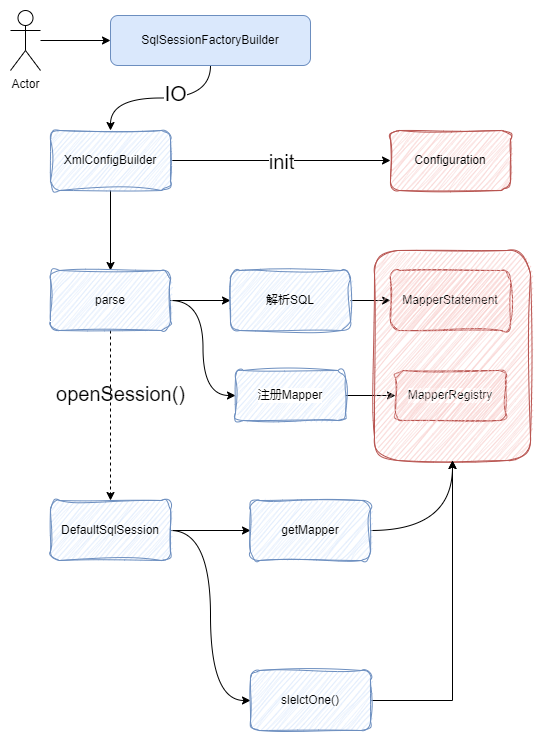

The diagram above was exported from draw.io. Its source (the exported page's mxGraphModel, read from the mxfile embedded in the PNG):
<mxGraphModel dx="792" dy="827" grid="1" gridSize="10" guides="1" tooltips="1" connect="1" arrows="1" fold="1" page="1" pageScale="1" pageWidth="827" pageHeight="1169" math="0" shadow="0">
  <root>
    <mxCell id="WIyWlLk6GJQsqaUBKTNV-0" />
    <mxCell id="WIyWlLk6GJQsqaUBKTNV-1" parent="WIyWlLk6GJQsqaUBKTNV-0" />
    <mxCell id="Z1W8ofS6RekWWowME4Zx-2" style="edgeStyle=orthogonalEdgeStyle;rounded=0;orthogonalLoop=1;jettySize=auto;html=1;entryX=0;entryY=0.5;entryDx=0;entryDy=0;" parent="WIyWlLk6GJQsqaUBKTNV-1" source="Z1W8ofS6RekWWowME4Zx-0" target="Z1W8ofS6RekWWowME4Zx-1" edge="1">
      <mxGeometry relative="1" as="geometry" />
    </mxCell>
    <mxCell id="Z1W8ofS6RekWWowME4Zx-0" value="Actor" style="shape=umlActor;verticalLabelPosition=bottom;verticalAlign=top;html=1;" parent="WIyWlLk6GJQsqaUBKTNV-1" vertex="1">
      <mxGeometry x="50" y="580" width="30" height="60" as="geometry" />
    </mxCell>
    <mxCell id="Z1W8ofS6RekWWowME4Zx-4" value="" style="edgeStyle=orthogonalEdgeStyle;rounded=0;orthogonalLoop=1;jettySize=auto;html=1;curved=1;" parent="WIyWlLk6GJQsqaUBKTNV-1" source="Z1W8ofS6RekWWowME4Zx-1" target="Z1W8ofS6RekWWowME4Zx-3" edge="1">
      <mxGeometry relative="1" as="geometry" />
    </mxCell>
    <mxCell id="Z1W8ofS6RekWWowME4Zx-5" value="IO" style="edgeLabel;html=1;align=center;verticalAlign=middle;resizable=0;points=[];fontSize=21;" parent="Z1W8ofS6RekWWowME4Zx-4" vertex="1" connectable="0">
      <mxGeometry x="-0.1778" y="4" relative="1" as="geometry">
        <mxPoint y="-9" as="offset" />
      </mxGeometry>
    </mxCell>
    <mxCell id="Z1W8ofS6RekWWowME4Zx-1" value="SqlSessionFactoryBuilder" style="html=1;whiteSpace=wrap;fillColor=#dae8fc;strokeColor=#6c8ebf;rounded=1;fillStyle=hachure;shadow=0;" parent="WIyWlLk6GJQsqaUBKTNV-1" vertex="1">
      <mxGeometry x="150" y="585" width="200" height="50" as="geometry" />
    </mxCell>
    <mxCell id="Z1W8ofS6RekWWowME4Zx-7" value="" style="edgeStyle=orthogonalEdgeStyle;rounded=0;orthogonalLoop=1;jettySize=auto;html=1;" parent="WIyWlLk6GJQsqaUBKTNV-1" source="Z1W8ofS6RekWWowME4Zx-3" target="Z1W8ofS6RekWWowME4Zx-6" edge="1">
      <mxGeometry relative="1" as="geometry" />
    </mxCell>
    <mxCell id="Z1W8ofS6RekWWowME4Zx-8" value="init" style="edgeLabel;html=1;align=center;verticalAlign=middle;resizable=0;points=[];fontSize=20;" parent="Z1W8ofS6RekWWowME4Zx-7" vertex="1" connectable="0">
      <mxGeometry x="-0.3075" y="2" relative="1" as="geometry">
        <mxPoint x="34" y="2" as="offset" />
      </mxGeometry>
    </mxCell>
    <mxCell id="Z1W8ofS6RekWWowME4Zx-10" value="" style="edgeStyle=orthogonalEdgeStyle;rounded=0;orthogonalLoop=1;jettySize=auto;html=1;fontFamily=Helvetica;fontSize=20;fontColor=default;" parent="WIyWlLk6GJQsqaUBKTNV-1" source="Z1W8ofS6RekWWowME4Zx-3" target="Z1W8ofS6RekWWowME4Zx-9" edge="1">
      <mxGeometry relative="1" as="geometry" />
    </mxCell>
    <mxCell id="Z1W8ofS6RekWWowME4Zx-3" value="XmlConfigBuilder" style="whiteSpace=wrap;html=1;fillColor=#dae8fc;strokeColor=#6c8ebf;rounded=1;fillStyle=hachure;shadow=0;sketch=1;curveFitting=1;jiggle=2;" parent="WIyWlLk6GJQsqaUBKTNV-1" vertex="1">
      <mxGeometry x="90" y="700" width="120" height="60" as="geometry" />
    </mxCell>
    <mxCell id="Z1W8ofS6RekWWowME4Zx-6" value="Configuration" style="whiteSpace=wrap;html=1;fillColor=#f8cecc;strokeColor=#b85450;rounded=1;fillStyle=hachure;shadow=0;sketch=1;curveFitting=1;jiggle=2;" parent="WIyWlLk6GJQsqaUBKTNV-1" vertex="1">
      <mxGeometry x="430" y="700" width="120" height="60" as="geometry" />
    </mxCell>
    <mxCell id="Z1W8ofS6RekWWowME4Zx-12" value="" style="edgeStyle=orthogonalEdgeStyle;rounded=0;orthogonalLoop=1;jettySize=auto;html=1;fontFamily=Helvetica;fontSize=20;fontColor=default;" parent="WIyWlLk6GJQsqaUBKTNV-1" source="Z1W8ofS6RekWWowME4Zx-9" target="Z1W8ofS6RekWWowME4Zx-11" edge="1">
      <mxGeometry relative="1" as="geometry" />
    </mxCell>
    <mxCell id="Z1W8ofS6RekWWowME4Zx-14" style="edgeStyle=orthogonalEdgeStyle;rounded=0;orthogonalLoop=1;jettySize=auto;html=1;exitX=1;exitY=0.5;exitDx=0;exitDy=0;entryX=0;entryY=0.5;entryDx=0;entryDy=0;fontFamily=Helvetica;fontSize=20;fontColor=default;curved=1;" parent="WIyWlLk6GJQsqaUBKTNV-1" source="Z1W8ofS6RekWWowME4Zx-9" target="Z1W8ofS6RekWWowME4Zx-13" edge="1">
      <mxGeometry relative="1" as="geometry" />
    </mxCell>
    <mxCell id="Z1W8ofS6RekWWowME4Zx-21" value="" style="edgeStyle=orthogonalEdgeStyle;rounded=0;orthogonalLoop=1;jettySize=auto;html=1;fontFamily=Helvetica;fontSize=20;fontColor=default;dashed=1;" parent="WIyWlLk6GJQsqaUBKTNV-1" source="Z1W8ofS6RekWWowME4Zx-9" target="Z1W8ofS6RekWWowME4Zx-20" edge="1">
      <mxGeometry relative="1" as="geometry" />
    </mxCell>
    <mxCell id="Z1W8ofS6RekWWowME4Zx-9" value="parse" style="whiteSpace=wrap;html=1;fillColor=#dae8fc;strokeColor=#6c8ebf;rounded=1;fillStyle=hachure;shadow=0;sketch=1;curveFitting=1;jiggle=2;" parent="WIyWlLk6GJQsqaUBKTNV-1" vertex="1">
      <mxGeometry x="90" y="840" width="120" height="60" as="geometry" />
    </mxCell>
    <mxCell id="Z1W8ofS6RekWWowME4Zx-16" value="" style="edgeStyle=orthogonalEdgeStyle;rounded=0;orthogonalLoop=1;jettySize=auto;html=1;fontFamily=Helvetica;fontSize=20;fontColor=default;" parent="WIyWlLk6GJQsqaUBKTNV-1" source="Z1W8ofS6RekWWowME4Zx-11" target="Z1W8ofS6RekWWowME4Zx-15" edge="1">
      <mxGeometry relative="1" as="geometry" />
    </mxCell>
    <mxCell id="Z1W8ofS6RekWWowME4Zx-11" value="解析SQL" style="whiteSpace=wrap;html=1;fillColor=#dae8fc;strokeColor=#6c8ebf;rounded=1;fillStyle=hachure;shadow=0;sketch=1;curveFitting=1;jiggle=2;" parent="WIyWlLk6GJQsqaUBKTNV-1" vertex="1">
      <mxGeometry x="270" y="840" width="120" height="60" as="geometry" />
    </mxCell>
    <mxCell id="Z1W8ofS6RekWWowME4Zx-18" value="" style="edgeStyle=orthogonalEdgeStyle;rounded=0;orthogonalLoop=1;jettySize=auto;html=1;fontFamily=Helvetica;fontSize=20;fontColor=default;" parent="WIyWlLk6GJQsqaUBKTNV-1" source="Z1W8ofS6RekWWowME4Zx-13" target="Z1W8ofS6RekWWowME4Zx-17" edge="1">
      <mxGeometry relative="1" as="geometry" />
    </mxCell>
    <mxCell id="Z1W8ofS6RekWWowME4Zx-13" value="注册Mapper" style="html=1;whiteSpace=wrap;labelBackgroundColor=default;fontFamily=Helvetica;fontSize=12;fontColor=default;fillColor=#dae8fc;gradientColor=none;strokeColor=#6c8ebf;rounded=1;fillStyle=hachure;shadow=0;sketch=1;curveFitting=1;jiggle=2;" parent="WIyWlLk6GJQsqaUBKTNV-1" vertex="1">
      <mxGeometry x="275" y="940" width="110" height="50" as="geometry" />
    </mxCell>
    <mxCell id="Z1W8ofS6RekWWowME4Zx-15" value="MapperStatement" style="whiteSpace=wrap;html=1;fillColor=#f8cecc;strokeColor=#b85450;rounded=1;fillStyle=hachure;shadow=0;sketch=1;curveFitting=1;jiggle=2;" parent="WIyWlLk6GJQsqaUBKTNV-1" vertex="1">
      <mxGeometry x="430" y="840" width="120" height="60" as="geometry" />
    </mxCell>
    <mxCell id="Z1W8ofS6RekWWowME4Zx-17" value="MapperRegistry" style="html=1;whiteSpace=wrap;labelBackgroundColor=default;fontFamily=Helvetica;fontSize=12;fillColor=#f8cecc;strokeColor=#b85450;rounded=1;fillStyle=hachure;shadow=0;sketch=1;curveFitting=1;jiggle=2;" parent="WIyWlLk6GJQsqaUBKTNV-1" vertex="1">
      <mxGeometry x="435" y="940" width="110" height="50" as="geometry" />
    </mxCell>
    <mxCell id="Z1W8ofS6RekWWowME4Zx-19" value="" style="html=1;whiteSpace=wrap;labelBackgroundColor=default;fontFamily=Helvetica;fontSize=12;fillColor=#f8cecc;strokeColor=#b85450;rounded=1;fillStyle=hachure;shadow=0;sketch=1;curveFitting=1;jiggle=2;" parent="WIyWlLk6GJQsqaUBKTNV-1" vertex="1">
      <mxGeometry x="414" y="820" width="156" height="210" as="geometry" />
    </mxCell>
    <mxCell id="Z1W8ofS6RekWWowME4Zx-28" value="" style="edgeStyle=orthogonalEdgeStyle;rounded=0;orthogonalLoop=1;jettySize=auto;html=1;fontFamily=Helvetica;fontSize=20;fontColor=default;curved=1;entryX=0;entryY=0.5;entryDx=0;entryDy=0;" parent="WIyWlLk6GJQsqaUBKTNV-1" source="Z1W8ofS6RekWWowME4Zx-20" target="Z1W8ofS6RekWWowME4Zx-24" edge="1">
      <mxGeometry relative="1" as="geometry">
        <mxPoint x="230" y="1270" as="targetPoint" />
      </mxGeometry>
    </mxCell>
    <mxCell id="Z1W8ofS6RekWWowME4Zx-30" value="" style="edgeStyle=orthogonalEdgeStyle;rounded=0;orthogonalLoop=1;jettySize=auto;html=1;fontFamily=Helvetica;fontSize=20;fontColor=default;" parent="WIyWlLk6GJQsqaUBKTNV-1" source="Z1W8ofS6RekWWowME4Zx-20" target="Z1W8ofS6RekWWowME4Zx-29" edge="1">
      <mxGeometry relative="1" as="geometry" />
    </mxCell>
    <mxCell id="Z1W8ofS6RekWWowME4Zx-20" value="DefaultSqlSession" style="whiteSpace=wrap;html=1;fillColor=#dae8fc;strokeColor=#6c8ebf;rounded=1;fillStyle=hachure;shadow=0;sketch=1;curveFitting=1;jiggle=2;" parent="WIyWlLk6GJQsqaUBKTNV-1" vertex="1">
      <mxGeometry x="90" y="1070" width="120" height="60" as="geometry" />
    </mxCell>
    <mxCell id="Z1W8ofS6RekWWowME4Zx-22" value="openSession()" style="text;html=1;align=center;verticalAlign=middle;resizable=0;points=[];autosize=1;strokeColor=none;fillColor=none;fontSize=20;fontFamily=Helvetica;fontColor=default;" parent="WIyWlLk6GJQsqaUBKTNV-1" vertex="1">
      <mxGeometry x="85" y="943" width="150" height="40" as="geometry" />
    </mxCell>
    <mxCell id="Z1W8ofS6RekWWowME4Zx-32" style="edgeStyle=orthogonalEdgeStyle;rounded=0;orthogonalLoop=1;jettySize=auto;html=1;entryX=0.5;entryY=1;entryDx=0;entryDy=0;fontFamily=Helvetica;fontSize=20;fontColor=default;" parent="WIyWlLk6GJQsqaUBKTNV-1" source="Z1W8ofS6RekWWowME4Zx-24" target="Z1W8ofS6RekWWowME4Zx-19" edge="1">
      <mxGeometry relative="1" as="geometry" />
    </mxCell>
    <mxCell id="Z1W8ofS6RekWWowME4Zx-24" value="slelctOne()" style="whiteSpace=wrap;html=1;fillColor=#dae8fc;strokeColor=#6c8ebf;rounded=1;fillStyle=hachure;shadow=0;sketch=1;curveFitting=1;jiggle=2;" parent="WIyWlLk6GJQsqaUBKTNV-1" vertex="1">
      <mxGeometry x="290" y="1240" width="120" height="60" as="geometry" />
    </mxCell>
    <mxCell id="Z1W8ofS6RekWWowME4Zx-31" style="edgeStyle=orthogonalEdgeStyle;rounded=0;orthogonalLoop=1;jettySize=auto;html=1;fontFamily=Helvetica;fontSize=20;fontColor=default;curved=1;" parent="WIyWlLk6GJQsqaUBKTNV-1" source="Z1W8ofS6RekWWowME4Zx-29" target="Z1W8ofS6RekWWowME4Zx-19" edge="1">
      <mxGeometry relative="1" as="geometry" />
    </mxCell>
    <mxCell id="Z1W8ofS6RekWWowME4Zx-29" value="getMapper" style="whiteSpace=wrap;html=1;fillColor=#dae8fc;strokeColor=#6c8ebf;rounded=1;fillStyle=hachure;shadow=0;sketch=1;curveFitting=1;jiggle=2;" parent="WIyWlLk6GJQsqaUBKTNV-1" vertex="1">
      <mxGeometry x="290" y="1070" width="120" height="60" as="geometry" />
    </mxCell>
  </root>
</mxGraphModel>